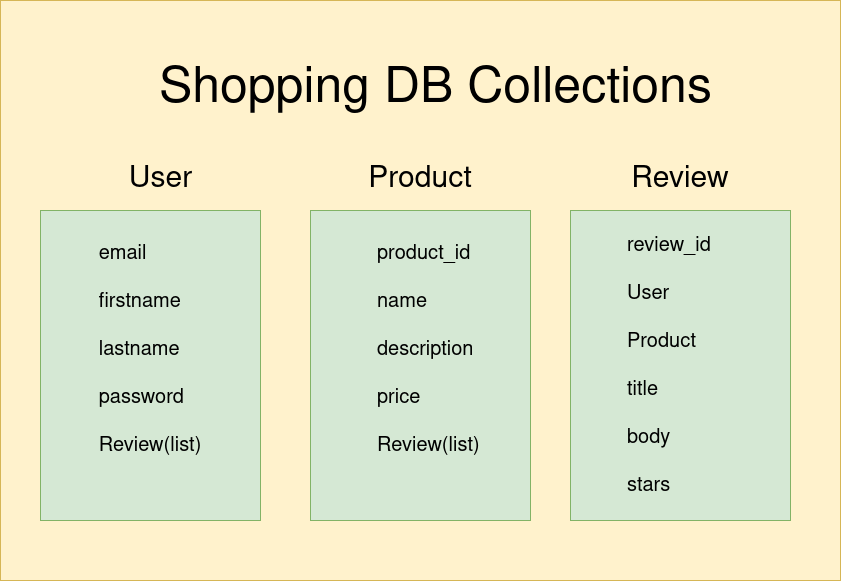

The diagram above was exported from draw.io. Its source (the exported page's mxGraphModel, read from the mxfile embedded in the PNG):
<mxGraphModel dx="1422" dy="701" grid="1" gridSize="10" guides="1" tooltips="1" connect="1" arrows="1" fold="1" page="1" pageScale="1" pageWidth="850" pageHeight="1100" math="0" shadow="0">
  <root>
    <mxCell id="0" />
    <mxCell id="1" parent="0" />
    <mxCell id="FfTGr7Fb9GJDxaARSRJf-11" value="" style="rounded=0;whiteSpace=wrap;html=1;fontSize=20;fillColor=#fff2cc;strokeColor=#d6b656;" parent="1" vertex="1">
      <mxGeometry x="30" y="20" width="840" height="580" as="geometry" />
    </mxCell>
    <mxCell id="FfTGr7Fb9GJDxaARSRJf-3" value="&lt;div&gt;&lt;br&gt;&lt;/div&gt;&lt;div&gt;&lt;br&gt;&lt;/div&gt;" style="rounded=0;whiteSpace=wrap;html=1;labelPosition=center;verticalLabelPosition=top;align=center;verticalAlign=bottom;fillColor=#d5e8d4;strokeColor=#82b366;" parent="1" vertex="1">
      <mxGeometry x="70" y="230" width="220" height="310" as="geometry" />
    </mxCell>
    <mxCell id="FfTGr7Fb9GJDxaARSRJf-4" value="&lt;div&gt;&lt;br&gt;&lt;/div&gt;&lt;div&gt;&lt;br&gt;&lt;/div&gt;" style="rounded=0;whiteSpace=wrap;html=1;labelPosition=center;verticalLabelPosition=top;align=center;verticalAlign=bottom;fillColor=#d5e8d4;strokeColor=#82b366;" parent="1" vertex="1">
      <mxGeometry x="340" y="230" width="220" height="310" as="geometry" />
    </mxCell>
    <mxCell id="FfTGr7Fb9GJDxaARSRJf-5" value="&lt;div&gt;&lt;br&gt;&lt;/div&gt;&lt;div&gt;&lt;br&gt;&lt;/div&gt;" style="rounded=0;whiteSpace=wrap;html=1;labelPosition=center;verticalLabelPosition=top;align=center;verticalAlign=bottom;fillColor=#d5e8d4;strokeColor=#82b366;" parent="1" vertex="1">
      <mxGeometry x="600" y="230" width="220" height="310" as="geometry" />
    </mxCell>
    <mxCell id="FfTGr7Fb9GJDxaARSRJf-6" value="&lt;font style=&quot;font-size: 30px&quot;&gt;User&lt;/font&gt;" style="text;html=1;align=center;verticalAlign=middle;resizable=0;points=[];autosize=1;strokeColor=none;" parent="1" vertex="1">
      <mxGeometry x="150" y="190" width="80" height="20" as="geometry" />
    </mxCell>
    <mxCell id="FfTGr7Fb9GJDxaARSRJf-7" value="&lt;font style=&quot;font-size: 30px&quot;&gt;Product&lt;/font&gt;" style="text;html=1;strokeColor=none;fillColor=none;align=center;verticalAlign=middle;whiteSpace=wrap;rounded=0;fontSize=20;" parent="1" vertex="1">
      <mxGeometry x="430" y="190" width="40" height="20" as="geometry" />
    </mxCell>
    <mxCell id="FfTGr7Fb9GJDxaARSRJf-9" value="&lt;div&gt;&lt;font style=&quot;font-size: 30px&quot;&gt;Review&lt;/font&gt;&lt;/div&gt;" style="text;html=1;strokeColor=none;fillColor=none;align=center;verticalAlign=middle;whiteSpace=wrap;rounded=0;fontSize=20;" parent="1" vertex="1">
      <mxGeometry x="690" y="190" width="40" height="20" as="geometry" />
    </mxCell>
    <mxCell id="FfTGr7Fb9GJDxaARSRJf-10" value="&lt;font style=&quot;font-size: 50px&quot;&gt;Shopping DB Collections&lt;/font&gt;" style="text;html=1;align=center;verticalAlign=middle;resizable=0;points=[];autosize=1;strokeColor=none;fontSize=20;" parent="1" vertex="1">
      <mxGeometry x="180" y="90" width="570" height="40" as="geometry" />
    </mxCell>
    <mxCell id="FfTGr7Fb9GJDxaARSRJf-12" value="&lt;div align=&quot;left&quot;&gt;email&lt;/div&gt;&lt;div align=&quot;left&quot;&gt;&lt;br&gt;&lt;/div&gt;&lt;div align=&quot;left&quot;&gt;firstname&lt;/div&gt;&lt;div align=&quot;left&quot;&gt;&lt;br&gt;&lt;/div&gt;&lt;div align=&quot;left&quot;&gt;lastname&lt;/div&gt;&lt;div align=&quot;left&quot;&gt;&lt;br&gt;&lt;/div&gt;&lt;div align=&quot;left&quot;&gt;password&lt;/div&gt;&lt;div align=&quot;left&quot;&gt;&lt;br&gt;&lt;/div&gt;&lt;div align=&quot;left&quot;&gt;Review(list)&lt;br&gt;&lt;/div&gt;" style="text;html=1;strokeColor=none;fillColor=none;align=center;verticalAlign=middle;whiteSpace=wrap;rounded=0;fontSize=20;labelPosition=center;verticalLabelPosition=middle;" parent="1" vertex="1">
      <mxGeometry x="150" y="360" width="60" height="20" as="geometry" />
    </mxCell>
    <mxCell id="FfTGr7Fb9GJDxaARSRJf-13" value="&lt;div align=&quot;left&quot;&gt;product_id&lt;/div&gt;&lt;div align=&quot;left&quot;&gt;&lt;br&gt;&lt;/div&gt;&lt;div align=&quot;left&quot;&gt;name&lt;/div&gt;&lt;div align=&quot;left&quot;&gt;&lt;br&gt;&lt;/div&gt;&lt;div align=&quot;left&quot;&gt;description&lt;/div&gt;&lt;div align=&quot;left&quot;&gt;&lt;br&gt;&lt;/div&gt;&lt;div align=&quot;left&quot;&gt;price&lt;/div&gt;&lt;div align=&quot;left&quot;&gt;&lt;br&gt;&lt;/div&gt;&lt;div align=&quot;left&quot;&gt;Review(list)&lt;br&gt;&lt;/div&gt;" style="text;html=1;strokeColor=none;fillColor=none;align=left;verticalAlign=middle;whiteSpace=wrap;rounded=0;fontSize=20;" parent="1" vertex="1">
      <mxGeometry x="405" y="360" width="40" height="20" as="geometry" />
    </mxCell>
    <mxCell id="FfTGr7Fb9GJDxaARSRJf-14" value="&lt;div&gt;review_id&lt;/div&gt;&lt;div&gt;&lt;br&gt;&lt;/div&gt;&lt;div&gt;User&lt;/div&gt;&lt;div&gt;&lt;br&gt;&lt;/div&gt;&lt;div&gt;Product&lt;/div&gt;&lt;div&gt;&lt;br&gt;&lt;/div&gt;&lt;div&gt;title&lt;/div&gt;&lt;div&gt;&lt;br&gt;&lt;/div&gt;&lt;div&gt;body&lt;/div&gt;&lt;div&gt;&lt;br&gt;&lt;/div&gt;&lt;div&gt;stars&lt;br&gt;&lt;/div&gt;&lt;div&gt;&lt;br&gt;&lt;/div&gt;&lt;div&gt;&lt;br&gt;&lt;/div&gt;" style="text;html=1;strokeColor=none;fillColor=none;align=left;verticalAlign=middle;whiteSpace=wrap;rounded=0;fontSize=20;labelPosition=center;verticalLabelPosition=middle;" parent="1" vertex="1">
      <mxGeometry x="655" y="400" width="110" height="20" as="geometry" />
    </mxCell>
  </root>
</mxGraphModel>